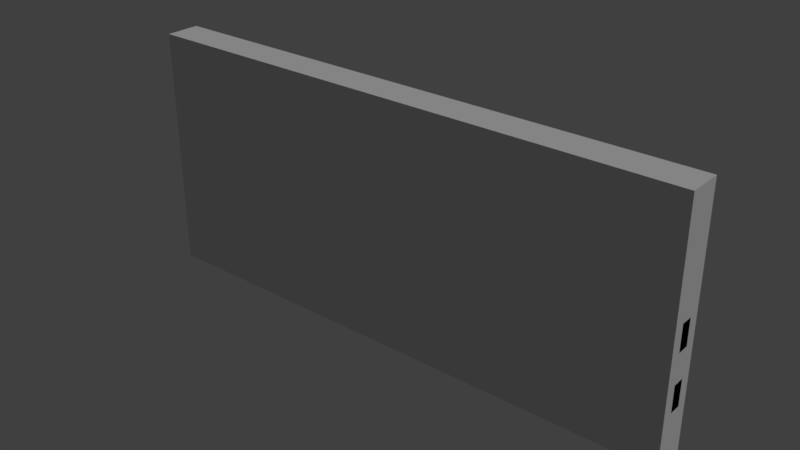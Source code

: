 # Source: fence.blend  (saved by Blender 2.79.0; exported with 4.5.12 LTS)
import bpy
from mathutils import Matrix  # noqa: F401  (used for matrix-valued properties, if any)

bpy.ops.wm.read_factory_settings(use_empty=True)
scene = bpy.context.scene
scene.name = 'Scene'

# ---- collections
col_collection_1 = bpy.data.collections.new('Collection 1'); scene.collection.children.link(col_collection_1)

# ---- materials (node trees are filled in below, after node groups)
mat_fence = bpy.data.materials.new('fence')
mat_fence.alpha_threshold = 0.0
mat_fence.use_transparent_shadow = False
mat_fence.roughness = 0.5
mat_fence.specular_intensity = 0.0
mat_fence.line_color = (0.0, 0.0, 0.0, 1.0)

# ---- material node trees

# ---- world
world_world = bpy.data.worlds.new('World'); scene.world = world_world
world_world.color = (0.05088, 0.05088, 0.05088)
world_world.use_sun_shadow = False
world_world.sun_shadow_jitter_overblur = 0.0
world_world.cycles.sampling_method = 'MANUAL'

# ---- lights
light_hemi = bpy.data.lights.new('Hemi', 'SUN')
light_hemi.transmission_factor = 0.0
light_hemi.angle = 0.1993
light_hemi.energy = 1.0
light_hemi.shadow_buffer_clip_start = 0.5
light_hemi.shadow_soft_size = 0.1
light_hemi.shadow_cascade_max_distance = 1000.0

# ---- meshes
me_fencemesh = bpy.data.meshes.new('FenceMesh')
me_fencemesh.from_pydata([(-0.2164, -0.02099, 0.473), (-0.2164, 0.02242, 0.3796), (-0.2164, 0.02242, 0.473), (-0.8831, -0.04216, 0.8598), (-0.6867, -0.05515, 0.8685), (-0.851, -0.02806, -0.01444), (-0.7192, -0.03678, -0.008596), (-0.8844, 0.05515, 0.8598), (-0.6881, 0.04503, 0.8685), (-0.8519, 0.03725, -0.01444), (-0.7201, 0.03046, -0.008596), (-0.2164, -0.02099, 0.1796), (-0.2164, 0.02242, 0.1796), (-0.2164, 0.02242, 0.273), (-0.314, -0.05132, 0.8598), (-0.1172, -0.0454, 0.8685), (-0.2834, -0.03421, -0.01444), (-0.1514, -0.03024, -0.008596), (-0.3246, 0.04541, 0.8598), (-0.1282, 0.05418, 0.8685), (-0.2906, 0.03071, -0.01444), (-0.1587, 0.0366, -0.008596), (-0.2164, -0.02099, 0.3796), (0.2164, -0.02099, 0.3796), (0.2164, -0.02099, 0.473), (0.1169, -0.04216, 0.8598), (0.3133, -0.05515, 0.8685), (0.149, -0.02806, -0.01444), (0.2808, -0.03678, -0.008596), (0.1156, 0.05515, 0.8598), (0.3119, 0.04503, 0.8685), (0.1481, 0.03725, -0.01444), (0.2799, 0.03046, -0.008596), (-0.2164, -0.02099, 0.273), (0.2164, 0.02242, 0.1796), (0.686, -0.05132, 0.8598), (0.8828, -0.0454, 0.8685), (0.7166, -0.03421, -0.01444), (0.8486, -0.03024, -0.008596), (0.6754, 0.04541, 0.8598), (0.8718, 0.05418, 0.8685), (0.7094, 0.03071, -0.01444), (0.8413, 0.0366, -0.008596), (0.2164, 0.02242, 0.3796), (0.2164, 0.02242, 0.473), (0.2164, -0.02099, 0.1796), (0.2164, -0.02099, 0.273), (0.2164, 0.02242, 0.273), (-1.0, 0.02242, 0.3796), (-1.0, -0.02099, 0.473), (-1.0, 0.02242, 0.473), (-1.0, -0.02099, 0.3796), (-1.0, 0.02242, 0.1796), (-1.0, 0.02242, 0.273), (-1.0, -0.02099, 0.1796), (-1.0, -0.02099, 0.273), (1.0, 0.02242, 0.3796), (1.0, 0.02242, 0.473), (1.0, -0.02099, 0.3796), (1.0, -0.02099, 0.473), (1.0, 0.02242, 0.273), (1.0, -0.02099, 0.1796), (1.0, -0.02099, 0.273), (1.0, 0.02242, 0.1796)], [], [(48, 50, 2, 1), (48, 1, 22, 51), (8, 4, 6, 10), (3, 7, 9, 5), (4, 3, 5, 6), (8, 10, 9, 7), (4, 8, 7, 3), (52, 53, 13, 12), (12, 13, 33, 11), (52, 12, 11, 54), (19, 15, 17, 21), (14, 18, 20, 16), (15, 14, 16, 17), (19, 21, 20, 18), (15, 19, 18, 14), (1, 2, 44, 43), (43, 44, 24, 23), (23, 24, 0, 22), (1, 43, 23, 22), (44, 2, 0, 24), (30, 26, 28, 32), (25, 29, 31, 27), (26, 25, 27, 28), (30, 32, 31, 29), (26, 30, 29, 25), (12, 13, 47, 34), (34, 47, 46, 45), (45, 46, 33, 11), (12, 34, 45, 11), (47, 13, 33, 46), (40, 36, 38, 42), (35, 39, 41, 37), (36, 35, 37, 38), (40, 42, 41, 39), (36, 40, 39, 35), (58, 59, 24, 23), (57, 44, 24, 59), (61, 62, 46, 45), (60, 47, 46, 62), (2, 50, 49, 0), (22, 0, 49, 51), (13, 53, 55, 33), (11, 33, 55, 54), (43, 56, 58, 23), (43, 44, 57, 56), (34, 63, 61, 45), (34, 47, 60, 63), (49, 50, 48, 51), (55, 53, 52, 54), (59, 58, 56, 57), (62, 61, 63, 60)])
_uv = me_fencemesh.uv_layers.new(name='UVMap')
_uv.uv.foreach_set('vector', [0.6544, 0.2178, 0.6544, 0.1735, 0.5797, 0.1735, 0.5797, 0.2178, 0.6544, 0.2178, 0.5797, 0.2178, 0.5797, 0.2178, 0.6544, 0.2178, 0.99, 0.9128, 0.9817, 0.9128, 0.9817, 0.8398, 0.99, 0.8398, 0.9652, 0.9121, 0.9571, 0.9121, 0.9571, 0.839, 0.9652, 0.839, 0.9817, 0.9128, 0.9652, 0.9121, 0.9652, 0.839, 0.9817, 0.8398, 0.9817, 0.9128, 0.9817, 0.8398, 0.9652, 0.839, 0.9652, 0.9121, 0.9817, 0.9128, 0.99, 0.9128, 0.9652, 0.9121, 0.9652, 0.9121, 0.6544, 0.2178, 0.6544, 0.1735, 0.5797, 0.1735, 0.5797, 0.2178, 0.5797, 0.2178, 0.5797, 0.1735, 0.5797, 0.1735, 0.5797, 0.2178, 0.6544, 0.2178, 0.5797, 0.2178, 0.5797, 0.2178, 0.6544, 0.2178, 0.99, 0.9128, 0.9817, 0.9128, 0.9817, 0.8398, 0.99, 0.8398, 0.9652, 0.9121, 0.9571, 0.9121, 0.9571, 0.839, 0.9652, 0.839, 0.9817, 0.9128, 0.9652, 0.9121, 0.9652, 0.839, 0.9817, 0.8398, 0.9817, 0.9128, 0.9817, 0.8398, 0.9652, 0.839, 0.9652, 0.9121, 0.9817, 0.9128, 0.99, 0.9128, 0.9652, 0.9121, 0.9652, 0.9121, 0.7292, 0.2178, 0.7292, 0.1735, 0.5797, 0.1735, 0.5797, 0.2178, 0.5797, 0.2178, 0.5797, 0.1735, 0.5797, 0.1735, 0.5797, 0.2178, 0.5797, 0.2178, 0.5797, 0.1735, 0.7292, 0.1735, 0.7292, 0.2178, 0.7292, 0.2178, 0.5797, 0.2178, 0.5797, 0.2178, 0.7292, 0.2178, 0.6308, 0.2281, 0.6802, 0.2281, 0.6802, 0.2281, 0.6308, 0.2281, 0.99, 0.9128, 0.9817, 0.9128, 0.9817, 0.8398, 0.99, 0.8398, 0.9652, 0.9121, 0.9571, 0.9121, 0.9571, 0.839, 0.9652, 0.839, 0.9817, 0.9128, 0.9652, 0.9121, 0.9652, 0.839, 0.9817, 0.8398, 0.9817, 0.9128, 0.9817, 0.8398, 0.9652, 0.839, 0.9652, 0.9121, 0.9817, 0.9128, 0.99, 0.9128, 0.9652, 0.9121, 0.9652, 0.9121, 0.7292, 0.2178, 0.7292, 0.1735, 0.5797, 0.1735, 0.5797, 0.2178, 0.5797, 0.2178, 0.5797, 0.1735, 0.5797, 0.1735, 0.5797, 0.2178, 0.5797, 0.2178, 0.5797, 0.1735, 0.7292, 0.1735, 0.7292, 0.2178, 0.7292, 0.2178, 0.5797, 0.2178, 0.5797, 0.2178, 0.7292, 0.2178, 0.6308, 0.2281, 0.6802, 0.2281, 0.6802, 0.2281, 0.6308, 0.2281, 0.99, 0.9128, 0.9817, 0.9128, 0.9817, 0.8398, 0.99, 0.8398, 0.9652, 0.9121, 0.9571, 0.9121, 0.9571, 0.839, 0.9652, 0.839, 0.9817, 0.9128, 0.9652, 0.9121, 0.9652, 0.839, 0.9817, 0.8398, 0.9817, 0.9128, 0.9817, 0.8398, 0.9652, 0.839, 0.9652, 0.9121, 0.9817, 0.9128, 0.99, 0.9128, 0.9652, 0.9121, 0.9652, 0.9121, 0.6544, 0.2178, 0.6544, 0.1735, 0.7292, 0.1735, 0.7292, 0.2178, 0.6555, 0.2281, 0.6802, 0.2281, 0.6802, 0.2281, 0.6555, 0.2281, 0.6544, 0.2178, 0.6544, 0.1735, 0.7292, 0.1735, 0.7292, 0.2178, 0.6555, 0.2281, 0.6802, 0.2281, 0.6802, 0.2281, 0.6555, 0.2281, 0.6308, 0.2281, 0.6555, 0.2281, 0.6555, 0.2281, 0.6308, 0.2281, 0.5797, 0.2178, 0.5797, 0.1735, 0.6544, 0.1735, 0.6544, 0.2178, 0.6308, 0.2281, 0.6555, 0.2281, 0.6555, 0.2281, 0.6308, 0.2281, 0.5797, 0.2178, 0.5797, 0.1735, 0.6544, 0.1735, 0.6544, 0.2178, 0.7292, 0.2178, 0.6544, 0.2178, 0.6544, 0.2178, 0.7292, 0.2178, 0.7292, 0.2178, 0.7292, 0.1735, 0.6544, 0.1735, 0.6544, 0.2178, 0.7292, 0.2178, 0.6544, 0.2178, 0.6544, 0.2178, 0.7292, 0.2178, 0.7292, 0.2178, 0.7292, 0.1735, 0.6544, 0.1735, 0.6544, 0.2178, 0.6544, 0.1735, 0.6544, 0.1735, 0.6544, 0.2178, 0.6544, 0.2178, 0.6544, 0.1735, 0.6544, 0.1735, 0.6544, 0.2178, 0.6544, 0.2178, 0.6544, 0.1735, 0.6544, 0.2178, 0.6544, 0.2178, 0.6544, 0.1735, 0.6544, 0.1735, 0.6544, 0.2178, 0.6544, 0.2178, 0.6544, 0.1735])
me_fencemesh.materials.append(mat_fence)
me_fencemesh.use_remesh_preserve_volume = False
me_fencemesh.use_remesh_preserve_attributes = False
me_fencemesh.use_mirror_vertex_groups = False
me_fencemesh.use_paint_bone_selection = False
me_fencemesh.use_paint_mask = True
me_fencemesh.update()
me_fencecollider = bpy.data.meshes.new('FenceCollider')
me_fencecollider.from_pydata([(-1.0, -0.06215, 0.0), (-1.0, -0.06215, 0.88), (-1.0, 0.06215, 0.0), (-1.0, 0.06215, 0.88), (1.0, -0.06215, 0.0), (1.0, -0.06215, 0.88), (1.0, 0.06215, 0.0), (1.0, 0.06215, 0.88)], [], [(0, 1, 3, 2), (2, 3, 7, 6), (6, 7, 5, 4), (4, 5, 1, 0), (2, 6, 4, 0), (7, 3, 1, 5)])
me_fencecollider.use_remesh_preserve_volume = False
me_fencecollider.use_remesh_preserve_attributes = False
me_fencecollider.use_mirror_vertex_groups = False
me_fencecollider.update()

# ---- objects
ob_fencemesh = bpy.data.objects.new('FenceMesh', me_fencemesh)
ob_fencecollider__colonly = bpy.data.objects.new('FenceCollider -colonly', me_fencecollider)
ob_hemi = bpy.data.objects.new('Hemi', light_hemi)

# ---- transforms, parenting, visibility, modifiers, constraints
ob_fencemesh.location = (0.0, 0.0, 0.0)
ob_fencemesh.lock_rotations_4d = False
ob_fencemesh.empty_display_type = 'ARROWS'
ob_fencemesh.lineart.crease_threshold = 0.0
ob_fencecollider__colonly.location = (0.0, 0.0, 0.0)
ob_fencecollider__colonly.display_type = 'WIRE'
ob_fencecollider__colonly.show_name = True
ob_fencecollider__colonly.show_wire = True
ob_fencecollider__colonly.show_all_edges = True
ob_fencecollider__colonly.show_in_front = True
ob_fencecollider__colonly.lineart.crease_threshold = 0.0
ob_hemi.location = (0.0, 0.0, 0.0)
ob_hemi.rotation_euler = (-0.588, 0.4478, -0.281)
ob_hemi.hide_viewport = True
ob_hemi.lineart.crease_threshold = 0.0

# ---- collection membership
col_collection_1.objects.link(ob_fencemesh)
col_collection_1.objects.link(ob_fencecollider__colonly)
col_collection_1.objects.link(ob_hemi)

# ---- scene / render settings (as saved in the file)
scene.frame_start = 1; scene.frame_end = 250; scene.frame_set(1)
scene.render.engine = 'BLENDER_EEVEE_NEXT'
scene.render.resolution_percentage = 50
scene.render.dither_intensity = 0.0
scene.cycles.use_denoising = False
scene.cycles.samples = 128
scene.cycles.sampling_pattern = 'TABULATED_SOBOL'
scene.cycles.use_adaptive_sampling = False
scene.cycles.use_light_tree = False
scene.cycles.blur_glossy = 0.0
scene.cycles.sample_clamp_indirect = 0.0
scene.view_settings.view_transform = 'Standard'
bpy.context.view_layer.update()

# ---- added for rendering (the .blend has no active camera): camera
cam_auto = bpy.data.cameras.new('AutoCamera')
cam_auto.lens = 50.0
cam_auto.sensor_width = 36.0
cam_auto.clip_end = 1000.0
ob_auto_camera = bpy.data.objects.new('AutoCamera', cam_auto)
scene.collection.objects.link(ob_auto_camera)
ob_auto_camera.location = (2.03033, -2.43639, 2.05704)
ob_auto_camera.rotation_euler = (1.09748, -7.21219e-08, 0.694738)
scene.camera = ob_auto_camera
bpy.context.view_layer.update()
